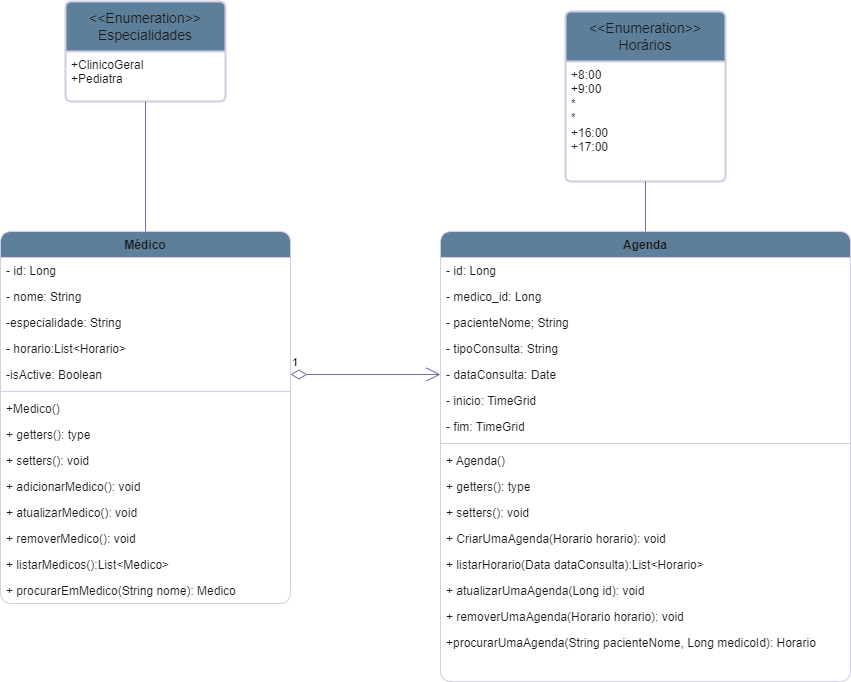

The diagram above was exported from draw.io. Its source (the exported page's mxGraphModel, read from the mxfile embedded in the PNG):
<mxGraphModel dx="1120" dy="470" grid="1" gridSize="10" guides="1" tooltips="1" connect="1" arrows="1" fold="1" page="1" pageScale="1" pageWidth="827" pageHeight="1169" math="0" shadow="0">
  <root>
    <mxCell id="WIyWlLk6GJQsqaUBKTNV-0" />
    <mxCell id="WIyWlLk6GJQsqaUBKTNV-1" parent="WIyWlLk6GJQsqaUBKTNV-0" />
    <mxCell id="Ba-JU72iWuTiEidvbGsg-70" value="Médico" style="swimlane;fontStyle=1;align=center;verticalAlign=top;childLayout=stackLayout;horizontal=1;startSize=26;horizontalStack=0;resizeParent=1;resizeParentMax=0;resizeLast=0;collapsible=1;marginBottom=0;whiteSpace=wrap;html=1;rounded=1;labelBackgroundColor=none;fillColor=#5D7F99;strokeColor=#D0CEE2;fontColor=#1A1A1A;" parent="WIyWlLk6GJQsqaUBKTNV-1" vertex="1">
      <mxGeometry x="40" y="260" width="290" height="372" as="geometry" />
    </mxCell>
    <mxCell id="Ba-JU72iWuTiEidvbGsg-93" value="- id: Long" style="text;strokeColor=none;fillColor=none;align=left;verticalAlign=top;spacingLeft=4;spacingRight=4;overflow=hidden;rotatable=0;points=[[0,0.5],[1,0.5]];portConstraint=eastwest;whiteSpace=wrap;html=1;rounded=1;labelBackgroundColor=none;fontColor=#1A1A1A;" parent="Ba-JU72iWuTiEidvbGsg-70" vertex="1">
      <mxGeometry y="26" width="290" height="26" as="geometry" />
    </mxCell>
    <mxCell id="Ba-JU72iWuTiEidvbGsg-75" value="- nome: String" style="text;strokeColor=none;fillColor=none;align=left;verticalAlign=top;spacingLeft=4;spacingRight=4;overflow=hidden;rotatable=0;points=[[0,0.5],[1,0.5]];portConstraint=eastwest;whiteSpace=wrap;html=1;rounded=1;labelBackgroundColor=none;fontColor=#1A1A1A;" parent="Ba-JU72iWuTiEidvbGsg-70" vertex="1">
      <mxGeometry y="52" width="290" height="26" as="geometry" />
    </mxCell>
    <mxCell id="Ba-JU72iWuTiEidvbGsg-71" value="-especialidade: String" style="text;strokeColor=none;fillColor=none;align=left;verticalAlign=top;spacingLeft=4;spacingRight=4;overflow=hidden;rotatable=0;points=[[0,0.5],[1,0.5]];portConstraint=eastwest;whiteSpace=wrap;html=1;rounded=1;labelBackgroundColor=none;fontColor=#1A1A1A;" parent="Ba-JU72iWuTiEidvbGsg-70" vertex="1">
      <mxGeometry y="78" width="290" height="26" as="geometry" />
    </mxCell>
    <mxCell id="iuRweAh-Hl0egLzIHtHV-1" value="- horario:List&amp;lt;Horario&amp;gt;" style="text;strokeColor=none;fillColor=none;align=left;verticalAlign=top;spacingLeft=4;spacingRight=4;overflow=hidden;rotatable=0;points=[[0,0.5],[1,0.5]];portConstraint=eastwest;whiteSpace=wrap;html=1;rounded=1;labelBackgroundColor=none;fontColor=#1A1A1A;" parent="Ba-JU72iWuTiEidvbGsg-70" vertex="1">
      <mxGeometry y="104" width="290" height="26" as="geometry" />
    </mxCell>
    <mxCell id="iuRweAh-Hl0egLzIHtHV-0" value="-isActive: Boolean" style="text;strokeColor=none;fillColor=none;align=left;verticalAlign=top;spacingLeft=4;spacingRight=4;overflow=hidden;rotatable=0;points=[[0,0.5],[1,0.5]];portConstraint=eastwest;whiteSpace=wrap;html=1;rounded=1;labelBackgroundColor=none;fontColor=#1A1A1A;" parent="Ba-JU72iWuTiEidvbGsg-70" vertex="1">
      <mxGeometry y="130" width="290" height="26" as="geometry" />
    </mxCell>
    <mxCell id="Ba-JU72iWuTiEidvbGsg-72" value="" style="line;strokeWidth=1;fillColor=none;align=left;verticalAlign=middle;spacingTop=-1;spacingLeft=3;spacingRight=3;rotatable=0;labelPosition=right;points=[];portConstraint=eastwest;strokeColor=#D0CEE2;rounded=1;labelBackgroundColor=none;fontColor=#1A1A1A;" parent="Ba-JU72iWuTiEidvbGsg-70" vertex="1">
      <mxGeometry y="156" width="290" height="8" as="geometry" />
    </mxCell>
    <mxCell id="Ba-JU72iWuTiEidvbGsg-73" value="+Medico()" style="text;strokeColor=none;fillColor=none;align=left;verticalAlign=top;spacingLeft=4;spacingRight=4;overflow=hidden;rotatable=0;points=[[0,0.5],[1,0.5]];portConstraint=eastwest;whiteSpace=wrap;html=1;rounded=1;labelBackgroundColor=none;fontColor=#1A1A1A;" parent="Ba-JU72iWuTiEidvbGsg-70" vertex="1">
      <mxGeometry y="164" width="290" height="26" as="geometry" />
    </mxCell>
    <mxCell id="Ba-JU72iWuTiEidvbGsg-76" value="+ getters(): type" style="text;strokeColor=none;fillColor=none;align=left;verticalAlign=top;spacingLeft=4;spacingRight=4;overflow=hidden;rotatable=0;points=[[0,0.5],[1,0.5]];portConstraint=eastwest;whiteSpace=wrap;html=1;rounded=1;labelBackgroundColor=none;fontColor=#1A1A1A;" parent="Ba-JU72iWuTiEidvbGsg-70" vertex="1">
      <mxGeometry y="190" width="290" height="26" as="geometry" />
    </mxCell>
    <mxCell id="Ba-JU72iWuTiEidvbGsg-78" value="+ setters(): void" style="text;strokeColor=none;fillColor=none;align=left;verticalAlign=top;spacingLeft=4;spacingRight=4;overflow=hidden;rotatable=0;points=[[0,0.5],[1,0.5]];portConstraint=eastwest;whiteSpace=wrap;html=1;rounded=1;labelBackgroundColor=none;fontColor=#1A1A1A;" parent="Ba-JU72iWuTiEidvbGsg-70" vertex="1">
      <mxGeometry y="216" width="290" height="26" as="geometry" />
    </mxCell>
    <mxCell id="iuRweAh-Hl0egLzIHtHV-6" value="+ adicionarMedico(): void" style="text;strokeColor=none;fillColor=none;align=left;verticalAlign=top;spacingLeft=4;spacingRight=4;overflow=hidden;rotatable=0;points=[[0,0.5],[1,0.5]];portConstraint=eastwest;whiteSpace=wrap;html=1;rounded=1;labelBackgroundColor=none;fontColor=#1A1A1A;" parent="Ba-JU72iWuTiEidvbGsg-70" vertex="1">
      <mxGeometry y="242" width="290" height="26" as="geometry" />
    </mxCell>
    <mxCell id="iuRweAh-Hl0egLzIHtHV-5" value="+ atualizarMedico(): void" style="text;strokeColor=none;fillColor=none;align=left;verticalAlign=top;spacingLeft=4;spacingRight=4;overflow=hidden;rotatable=0;points=[[0,0.5],[1,0.5]];portConstraint=eastwest;whiteSpace=wrap;html=1;rounded=1;labelBackgroundColor=none;fontColor=#1A1A1A;" parent="Ba-JU72iWuTiEidvbGsg-70" vertex="1">
      <mxGeometry y="268" width="290" height="26" as="geometry" />
    </mxCell>
    <mxCell id="iuRweAh-Hl0egLzIHtHV-4" value="+&amp;nbsp;removerMedico(): void" style="text;strokeColor=none;fillColor=none;align=left;verticalAlign=top;spacingLeft=4;spacingRight=4;overflow=hidden;rotatable=0;points=[[0,0.5],[1,0.5]];portConstraint=eastwest;whiteSpace=wrap;html=1;rounded=1;labelBackgroundColor=none;fontColor=#1A1A1A;" parent="Ba-JU72iWuTiEidvbGsg-70" vertex="1">
      <mxGeometry y="294" width="290" height="26" as="geometry" />
    </mxCell>
    <mxCell id="iuRweAh-Hl0egLzIHtHV-3" value="+ listarMedicos():List&amp;lt;Medico&amp;gt;" style="text;strokeColor=none;fillColor=none;align=left;verticalAlign=top;spacingLeft=4;spacingRight=4;overflow=hidden;rotatable=0;points=[[0,0.5],[1,0.5]];portConstraint=eastwest;whiteSpace=wrap;html=1;rounded=1;labelBackgroundColor=none;fontColor=#1A1A1A;" parent="Ba-JU72iWuTiEidvbGsg-70" vertex="1">
      <mxGeometry y="320" width="290" height="26" as="geometry" />
    </mxCell>
    <mxCell id="iuRweAh-Hl0egLzIHtHV-2" value="+ procurarEmMedico(String nome): Medico" style="text;strokeColor=none;fillColor=none;align=left;verticalAlign=top;spacingLeft=4;spacingRight=4;overflow=hidden;rotatable=0;points=[[0,0.5],[1,0.5]];portConstraint=eastwest;whiteSpace=wrap;html=1;rounded=1;labelBackgroundColor=none;fontColor=#1A1A1A;" parent="Ba-JU72iWuTiEidvbGsg-70" vertex="1">
      <mxGeometry y="346" width="290" height="26" as="geometry" />
    </mxCell>
    <mxCell id="Ba-JU72iWuTiEidvbGsg-86" value="Agenda" style="swimlane;fontStyle=1;align=center;verticalAlign=top;childLayout=stackLayout;horizontal=1;startSize=26;horizontalStack=0;resizeParent=1;resizeParentMax=0;resizeLast=0;collapsible=1;marginBottom=0;whiteSpace=wrap;html=1;rounded=1;labelBackgroundColor=none;fillColor=#5D7F99;strokeColor=#D0CEE2;fontColor=#1A1A1A;" parent="WIyWlLk6GJQsqaUBKTNV-1" vertex="1">
      <mxGeometry x="480" y="260" width="410" height="450" as="geometry" />
    </mxCell>
    <mxCell id="Ba-JU72iWuTiEidvbGsg-90" value="- id: Long" style="text;strokeColor=none;fillColor=none;align=left;verticalAlign=top;spacingLeft=4;spacingRight=4;overflow=hidden;rotatable=0;points=[[0,0.5],[1,0.5]];portConstraint=eastwest;whiteSpace=wrap;html=1;rounded=1;labelBackgroundColor=none;fontColor=#1A1A1A;" parent="Ba-JU72iWuTiEidvbGsg-86" vertex="1">
      <mxGeometry y="26" width="410" height="26" as="geometry" />
    </mxCell>
    <mxCell id="Ba-JU72iWuTiEidvbGsg-91" value="- medico_id: Long" style="text;strokeColor=none;fillColor=none;align=left;verticalAlign=top;spacingLeft=4;spacingRight=4;overflow=hidden;rotatable=0;points=[[0,0.5],[1,0.5]];portConstraint=eastwest;whiteSpace=wrap;html=1;rounded=1;labelBackgroundColor=none;fontColor=#1A1A1A;" parent="Ba-JU72iWuTiEidvbGsg-86" vertex="1">
      <mxGeometry y="52" width="410" height="26" as="geometry" />
    </mxCell>
    <mxCell id="Ba-JU72iWuTiEidvbGsg-95" value="- pacienteNome; String" style="text;strokeColor=none;fillColor=none;align=left;verticalAlign=top;spacingLeft=4;spacingRight=4;overflow=hidden;rotatable=0;points=[[0,0.5],[1,0.5]];portConstraint=eastwest;whiteSpace=wrap;html=1;rounded=1;labelBackgroundColor=none;fontColor=#1A1A1A;" parent="Ba-JU72iWuTiEidvbGsg-86" vertex="1">
      <mxGeometry y="78" width="410" height="26" as="geometry" />
    </mxCell>
    <mxCell id="iuRweAh-Hl0egLzIHtHV-25" value="- tipoConsulta: String" style="text;strokeColor=none;fillColor=none;align=left;verticalAlign=top;spacingLeft=4;spacingRight=4;overflow=hidden;rotatable=0;points=[[0,0.5],[1,0.5]];portConstraint=eastwest;whiteSpace=wrap;html=1;rounded=1;labelBackgroundColor=none;fontColor=#1A1A1A;" parent="Ba-JU72iWuTiEidvbGsg-86" vertex="1">
      <mxGeometry y="104" width="410" height="26" as="geometry" />
    </mxCell>
    <mxCell id="Ba-JU72iWuTiEidvbGsg-92" value="- dataConsulta: Date" style="text;strokeColor=none;fillColor=none;align=left;verticalAlign=top;spacingLeft=4;spacingRight=4;overflow=hidden;rotatable=0;points=[[0,0.5],[1,0.5]];portConstraint=eastwest;whiteSpace=wrap;html=1;rounded=1;labelBackgroundColor=none;fontColor=#1A1A1A;" parent="Ba-JU72iWuTiEidvbGsg-86" vertex="1">
      <mxGeometry y="130" width="410" height="26" as="geometry" />
    </mxCell>
    <mxCell id="Ba-JU72iWuTiEidvbGsg-96" value="-&amp;nbsp;inicio: TimeGrid" style="text;strokeColor=none;fillColor=none;align=left;verticalAlign=top;spacingLeft=4;spacingRight=4;overflow=hidden;rotatable=0;points=[[0,0.5],[1,0.5]];portConstraint=eastwest;whiteSpace=wrap;html=1;rounded=1;labelBackgroundColor=none;fontColor=#1A1A1A;" parent="Ba-JU72iWuTiEidvbGsg-86" vertex="1">
      <mxGeometry y="156" width="410" height="26" as="geometry" />
    </mxCell>
    <mxCell id="Ba-JU72iWuTiEidvbGsg-87" value="- fim: TimeGrid" style="text;strokeColor=none;fillColor=none;align=left;verticalAlign=top;spacingLeft=4;spacingRight=4;overflow=hidden;rotatable=0;points=[[0,0.5],[1,0.5]];portConstraint=eastwest;whiteSpace=wrap;html=1;rounded=1;labelBackgroundColor=none;fontColor=#1A1A1A;" parent="Ba-JU72iWuTiEidvbGsg-86" vertex="1">
      <mxGeometry y="182" width="410" height="26" as="geometry" />
    </mxCell>
    <mxCell id="Ba-JU72iWuTiEidvbGsg-88" value="" style="line;strokeWidth=1;fillColor=none;align=left;verticalAlign=middle;spacingTop=-1;spacingLeft=3;spacingRight=3;rotatable=0;labelPosition=right;points=[];portConstraint=eastwest;strokeColor=#D0CEE2;rounded=1;labelBackgroundColor=none;fontColor=#1A1A1A;" parent="Ba-JU72iWuTiEidvbGsg-86" vertex="1">
      <mxGeometry y="208" width="410" height="8" as="geometry" />
    </mxCell>
    <mxCell id="Ba-JU72iWuTiEidvbGsg-89" value="+ Agenda()&lt;br&gt;" style="text;strokeColor=none;fillColor=none;align=left;verticalAlign=top;spacingLeft=4;spacingRight=4;overflow=hidden;rotatable=0;points=[[0,0.5],[1,0.5]];portConstraint=eastwest;whiteSpace=wrap;html=1;rounded=1;labelBackgroundColor=none;fontColor=#1A1A1A;" parent="Ba-JU72iWuTiEidvbGsg-86" vertex="1">
      <mxGeometry y="216" width="410" height="26" as="geometry" />
    </mxCell>
    <mxCell id="Ba-JU72iWuTiEidvbGsg-100" value="+ getters(): type" style="text;strokeColor=none;fillColor=none;align=left;verticalAlign=top;spacingLeft=4;spacingRight=4;overflow=hidden;rotatable=0;points=[[0,0.5],[1,0.5]];portConstraint=eastwest;whiteSpace=wrap;html=1;rounded=1;labelBackgroundColor=none;fontColor=#1A1A1A;" parent="Ba-JU72iWuTiEidvbGsg-86" vertex="1">
      <mxGeometry y="242" width="410" height="26" as="geometry" />
    </mxCell>
    <mxCell id="Ba-JU72iWuTiEidvbGsg-102" value="+ setters(): void" style="text;strokeColor=none;fillColor=none;align=left;verticalAlign=top;spacingLeft=4;spacingRight=4;overflow=hidden;rotatable=0;points=[[0,0.5],[1,0.5]];portConstraint=eastwest;whiteSpace=wrap;html=1;rounded=1;labelBackgroundColor=none;fontColor=#1A1A1A;" parent="Ba-JU72iWuTiEidvbGsg-86" vertex="1">
      <mxGeometry y="268" width="410" height="26" as="geometry" />
    </mxCell>
    <mxCell id="Ba-JU72iWuTiEidvbGsg-98" value="+ CriarUmaAgenda(Horario horario): void" style="text;strokeColor=none;fillColor=none;align=left;verticalAlign=top;spacingLeft=4;spacingRight=4;overflow=hidden;rotatable=0;points=[[0,0.5],[1,0.5]];portConstraint=eastwest;whiteSpace=wrap;html=1;rounded=1;labelBackgroundColor=none;fontColor=#1A1A1A;" parent="Ba-JU72iWuTiEidvbGsg-86" vertex="1">
      <mxGeometry y="294" width="410" height="26" as="geometry" />
    </mxCell>
    <mxCell id="Ba-JU72iWuTiEidvbGsg-99" value="+ listarHorario(Data dataConsulta):List&amp;lt;Horario&amp;gt;" style="text;strokeColor=none;fillColor=none;align=left;verticalAlign=top;spacingLeft=4;spacingRight=4;overflow=hidden;rotatable=0;points=[[0,0.5],[1,0.5]];portConstraint=eastwest;whiteSpace=wrap;html=1;rounded=1;labelBackgroundColor=none;fontColor=#1A1A1A;" parent="Ba-JU72iWuTiEidvbGsg-86" vertex="1">
      <mxGeometry y="320" width="410" height="26" as="geometry" />
    </mxCell>
    <mxCell id="iuRweAh-Hl0egLzIHtHV-24" value="+ atualizarUmaAgenda(Long id): void" style="text;strokeColor=none;fillColor=none;align=left;verticalAlign=top;spacingLeft=4;spacingRight=4;overflow=hidden;rotatable=0;points=[[0,0.5],[1,0.5]];portConstraint=eastwest;whiteSpace=wrap;html=1;rounded=1;labelBackgroundColor=none;fontColor=#1A1A1A;" parent="Ba-JU72iWuTiEidvbGsg-86" vertex="1">
      <mxGeometry y="346" width="410" height="26" as="geometry" />
    </mxCell>
    <mxCell id="iuRweAh-Hl0egLzIHtHV-23" value="+&amp;nbsp;removerUmaAgenda(Horario horario): void" style="text;strokeColor=none;fillColor=none;align=left;verticalAlign=top;spacingLeft=4;spacingRight=4;overflow=hidden;rotatable=0;points=[[0,0.5],[1,0.5]];portConstraint=eastwest;whiteSpace=wrap;html=1;rounded=1;labelBackgroundColor=none;fontColor=#1A1A1A;" parent="Ba-JU72iWuTiEidvbGsg-86" vertex="1">
      <mxGeometry y="372" width="410" height="26" as="geometry" />
    </mxCell>
    <mxCell id="iuRweAh-Hl0egLzIHtHV-22" value="+procurarUmaAgenda(String pacienteNome, Long medicoId): Horario" style="text;strokeColor=none;fillColor=none;align=left;verticalAlign=top;spacingLeft=4;spacingRight=4;overflow=hidden;rotatable=0;points=[[0,0.5],[1,0.5]];portConstraint=eastwest;whiteSpace=wrap;html=1;rounded=1;labelBackgroundColor=none;fontColor=#1A1A1A;" parent="Ba-JU72iWuTiEidvbGsg-86" vertex="1">
      <mxGeometry y="398" width="410" height="26" as="geometry" />
    </mxCell>
    <mxCell id="iuRweAh-Hl0egLzIHtHV-21" style="text;strokeColor=none;fillColor=none;align=left;verticalAlign=top;spacingLeft=4;spacingRight=4;overflow=hidden;rotatable=0;points=[[0,0.5],[1,0.5]];portConstraint=eastwest;whiteSpace=wrap;html=1;rounded=1;labelBackgroundColor=none;fontColor=#1A1A1A;" parent="Ba-JU72iWuTiEidvbGsg-86" vertex="1">
      <mxGeometry y="424" width="410" height="26" as="geometry" />
    </mxCell>
    <mxCell id="iuRweAh-Hl0egLzIHtHV-9" value="&amp;lt;&amp;lt;Enumeration&amp;gt;&amp;gt;&lt;br&gt;Especialidades" style="swimlane;childLayout=stackLayout;horizontal=1;startSize=50;horizontalStack=0;rounded=1;fontSize=14;fontStyle=0;strokeWidth=2;resizeParent=0;resizeLast=1;shadow=0;dashed=0;align=center;arcSize=4;whiteSpace=wrap;html=1;labelBackgroundColor=none;fillColor=#5D7F99;strokeColor=#D0CEE2;fontColor=#1A1A1A;" parent="WIyWlLk6GJQsqaUBKTNV-1" vertex="1">
      <mxGeometry x="105" y="30" width="160" height="100" as="geometry" />
    </mxCell>
    <mxCell id="iuRweAh-Hl0egLzIHtHV-10" value="+ClinicoGeral&lt;br&gt;+Pediatra" style="align=left;strokeColor=none;fillColor=none;spacingLeft=4;fontSize=12;verticalAlign=top;resizable=0;rotatable=0;part=1;html=1;rounded=1;labelBackgroundColor=none;fontColor=#1A1A1A;" parent="iuRweAh-Hl0egLzIHtHV-9" vertex="1">
      <mxGeometry y="50" width="160" height="50" as="geometry" />
    </mxCell>
    <mxCell id="iuRweAh-Hl0egLzIHtHV-11" value="&amp;lt;&amp;lt;Enumeration&amp;gt;&amp;gt;&lt;br style=&quot;border-color: var(--border-color);&quot;&gt;Horários" style="swimlane;childLayout=stackLayout;horizontal=1;startSize=50;horizontalStack=0;rounded=1;fontSize=14;fontStyle=0;strokeWidth=2;resizeParent=0;resizeLast=1;shadow=0;dashed=0;align=center;arcSize=4;whiteSpace=wrap;html=1;labelBackgroundColor=none;fillColor=#5D7F99;strokeColor=#D0CEE2;fontColor=#1A1A1A;" parent="WIyWlLk6GJQsqaUBKTNV-1" vertex="1">
      <mxGeometry x="605" y="40" width="160" height="170" as="geometry" />
    </mxCell>
    <mxCell id="iuRweAh-Hl0egLzIHtHV-12" value="+8:00&lt;br&gt;+9:00&lt;br&gt;*&lt;br&gt;*&lt;br&gt;+16:00&lt;br&gt;+17:00" style="align=left;strokeColor=none;fillColor=none;spacingLeft=4;fontSize=12;verticalAlign=top;resizable=0;rotatable=0;part=1;html=1;rounded=1;labelBackgroundColor=none;fontColor=#1A1A1A;" parent="iuRweAh-Hl0egLzIHtHV-11" vertex="1">
      <mxGeometry y="50" width="160" height="120" as="geometry" />
    </mxCell>
    <mxCell id="iuRweAh-Hl0egLzIHtHV-19" value="" style="endArrow=none;html=1;rounded=1;entryX=0.5;entryY=1;entryDx=0;entryDy=0;exitX=0.5;exitY=0;exitDx=0;exitDy=0;labelBackgroundColor=none;strokeColor=#736CA8;fontColor=default;" parent="WIyWlLk6GJQsqaUBKTNV-1" source="Ba-JU72iWuTiEidvbGsg-70" target="iuRweAh-Hl0egLzIHtHV-10" edge="1">
      <mxGeometry relative="1" as="geometry">
        <mxPoint x="160" y="330" as="sourcePoint" />
        <mxPoint x="320" y="330" as="targetPoint" />
      </mxGeometry>
    </mxCell>
    <mxCell id="iuRweAh-Hl0egLzIHtHV-27" value="" style="endArrow=none;html=1;rounded=1;entryX=0.5;entryY=1;entryDx=0;entryDy=0;exitX=0.5;exitY=0;exitDx=0;exitDy=0;labelBackgroundColor=none;strokeColor=#736CA8;fontColor=default;" parent="WIyWlLk6GJQsqaUBKTNV-1" source="Ba-JU72iWuTiEidvbGsg-86" target="iuRweAh-Hl0egLzIHtHV-12" edge="1">
      <mxGeometry relative="1" as="geometry">
        <mxPoint x="490" y="220" as="sourcePoint" />
        <mxPoint x="650" y="220" as="targetPoint" />
      </mxGeometry>
    </mxCell>
    <mxCell id="iuRweAh-Hl0egLzIHtHV-31" value="1" style="endArrow=open;html=1;endSize=12;startArrow=diamondThin;startSize=14;startFill=0;edgeStyle=orthogonalEdgeStyle;align=left;verticalAlign=bottom;rounded=1;exitX=1;exitY=0.5;exitDx=0;exitDy=0;entryX=0;entryY=0.5;entryDx=0;entryDy=0;labelBackgroundColor=none;strokeColor=#736CA8;fontColor=default;" parent="WIyWlLk6GJQsqaUBKTNV-1" source="iuRweAh-Hl0egLzIHtHV-0" target="Ba-JU72iWuTiEidvbGsg-92" edge="1">
      <mxGeometry x="-1" y="3" relative="1" as="geometry">
        <mxPoint x="490" y="320" as="sourcePoint" />
        <mxPoint x="650" y="320" as="targetPoint" />
      </mxGeometry>
    </mxCell>
  </root>
</mxGraphModel>